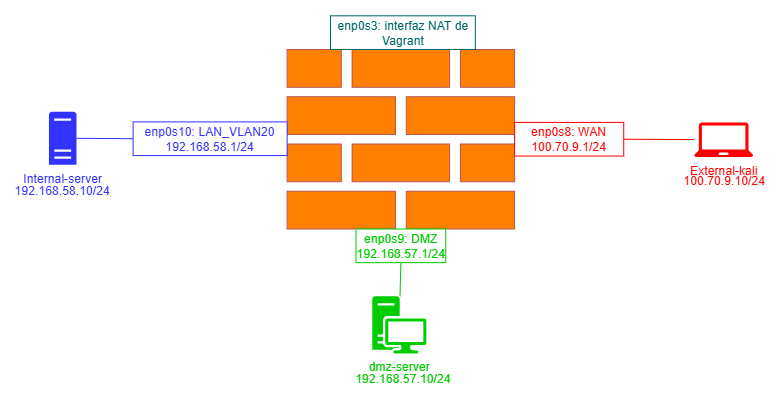

The diagram above was exported from draw.io. Its source (the exported page's mxGraphModel, read from the mxfile embedded in the PNG):
<mxGraphModel dx="1288" dy="703" grid="1" gridSize="11" guides="1" tooltips="1" connect="1" arrows="1" fold="1" page="1" pageScale="1" pageWidth="3300" pageHeight="2339" math="0" shadow="0">
  <root>
    <mxCell id="0" />
    <mxCell id="1" parent="0" />
    <mxCell id="6s5Md16-Y4c9iH4I2czV-1" parent="1" style="sketch=0;pointerEvents=1;shadow=0;dashed=0;html=1;strokeColor=none;fillColor=#3333FF;labelPosition=center;verticalLabelPosition=bottom;verticalAlign=top;outlineConnect=0;align=center;shape=mxgraph.office.servers.server_generic;" value="&lt;font color=&quot;#3333ff&quot;&gt;Internal-server&lt;/font&gt;" vertex="1">
      <mxGeometry height="52" width="27" x="643.5" y="732" as="geometry" />
    </mxCell>
    <mxCell id="6s5Md16-Y4c9iH4I2czV-2" parent="1" style="sketch=0;pointerEvents=1;shadow=0;dashed=0;html=1;strokeColor=#b85450;fillColor=#FF8000;labelPosition=center;verticalLabelPosition=bottom;verticalAlign=top;outlineConnect=0;align=center;shape=mxgraph.office.concepts.firewall;container=1;" value="" vertex="1">
      <mxGeometry height="176" width="223" x="877" y="671" as="geometry">
        <mxRectangle height="44" width="55" x="877" y="671" as="alternateBounds" />
      </mxGeometry>
    </mxCell>
    <mxCell id="6s5Md16-Y4c9iH4I2czV-3" parent="1" style="sketch=0;pointerEvents=1;shadow=0;dashed=0;html=1;strokeColor=none;fillColor=#FF0000;labelPosition=center;verticalLabelPosition=bottom;verticalAlign=top;outlineConnect=0;align=center;shape=mxgraph.office.devices.laptop;" value="&lt;font style=&quot;color: rgb(255, 0, 0);&quot;&gt;External-kali&lt;/font&gt;" vertex="1">
      <mxGeometry height="34" width="58" x="1276" y="742.5" as="geometry" />
    </mxCell>
    <mxCell id="6s5Md16-Y4c9iH4I2czV-4" parent="1" style="sketch=0;pointerEvents=1;shadow=0;dashed=0;html=1;strokeColor=none;fillColor=#00CC00;labelPosition=center;verticalLabelPosition=bottom;verticalAlign=top;outlineConnect=0;align=center;shape=mxgraph.office.devices.workstation;" value="&lt;font style=&quot;color: rgb(0, 204, 0);&quot;&gt;dmz-server&lt;/font&gt;" vertex="1">
      <mxGeometry height="56" width="53" x="960.5" y="913" as="geometry" />
    </mxCell>
    <mxCell id="6s5Md16-Y4c9iH4I2czV-6" edge="1" parent="1" source="6s5Md16-Y4c9iH4I2czV-1" style="endArrow=none;html=1;rounded=0;strokeColor=#3333FF;entryX=0;entryY=0.5;entryDx=0;entryDy=0;" target="6s5Md16-Y4c9iH4I2czV-13" value="">
      <mxGeometry height="50" relative="1" width="50" as="geometry">
        <mxPoint x="698.5" y="943" as="sourcePoint" />
        <mxPoint x="739.5" y="755.5" as="targetPoint" />
      </mxGeometry>
    </mxCell>
    <mxCell id="6s5Md16-Y4c9iH4I2czV-7" edge="1" parent="1" source="6s5Md16-Y4c9iH4I2czV-12" style="endArrow=none;html=1;rounded=0;strokeColor=#00CC00;exitX=0.5;exitY=1;exitDx=0;exitDy=0;" target="6s5Md16-Y4c9iH4I2czV-4" value="">
      <mxGeometry height="50" relative="1" width="50" as="geometry">
        <mxPoint x="1065.5" y="945" as="sourcePoint" />
        <mxPoint x="977.5" y="967" as="targetPoint" />
      </mxGeometry>
    </mxCell>
    <mxCell id="6s5Md16-Y4c9iH4I2czV-8" parent="1" style="text;html=1;whiteSpace=wrap;strokeColor=none;fillColor=none;align=center;verticalAlign=middle;rounded=0;" value="&lt;font style=&quot;color: rgb(255, 0, 0);&quot;&gt;100.70.9.10/24&lt;/font&gt;" vertex="1">
      <mxGeometry height="30" width="60" x="1276" y="784.5" as="geometry" />
    </mxCell>
    <mxCell id="6s5Md16-Y4c9iH4I2czV-9" parent="1" style="text;html=1;whiteSpace=wrap;strokeColor=none;fillColor=none;align=center;verticalAlign=middle;rounded=0;" value="&lt;font style=&quot;color: rgb(0, 204, 0);&quot;&gt;192.168.57.10/24&lt;/font&gt;" vertex="1">
      <mxGeometry height="30" width="60" x="960.5" y="979" as="geometry" />
    </mxCell>
    <mxCell id="6s5Md16-Y4c9iH4I2czV-10" parent="1" style="text;html=1;whiteSpace=wrap;strokeColor=none;fillColor=none;align=center;verticalAlign=middle;rounded=0;" value="&lt;font style=&quot;color: rgb(51, 51, 255);&quot;&gt;192.168.58.10/24&lt;/font&gt;" vertex="1">
      <mxGeometry height="30" width="60" x="627" y="795" as="geometry" />
    </mxCell>
    <mxCell id="6s5Md16-Y4c9iH4I2czV-11" parent="1" style="rounded=0;whiteSpace=wrap;html=1;rotation=0;strokeColor=#FF0000;" value="&lt;font style=&quot;color: rgb(255, 0, 0);&quot;&gt;enp0s8: WAN&lt;br&gt;100.70.9.1/24&lt;/font&gt;" vertex="1">
      <mxGeometry height="33" width="107" x="1100" y="742.5" as="geometry" />
    </mxCell>
    <mxCell id="6s5Md16-Y4c9iH4I2czV-12" parent="1" style="rounded=0;whiteSpace=wrap;html=1;rotation=0;strokeColor=#00CC00;" value="&lt;font style=&quot;color: rgb(0, 204, 0);&quot;&gt;enp0s9: DMZ&lt;/font&gt;&lt;div&gt;&lt;font style=&quot;color: rgb(0, 204, 0);&quot;&gt;192.168.57.1/24&lt;/font&gt;&lt;/div&gt;" vertex="1">
      <mxGeometry height="33" width="88" x="944.5" y="847" as="geometry" />
    </mxCell>
    <mxCell id="6s5Md16-Y4c9iH4I2czV-13" parent="1" style="rounded=0;whiteSpace=wrap;html=1;rotation=0;strokeColor=#3333FF;" value="&lt;font style=&quot;color: rgb(51, 51, 255);&quot;&gt;enp0s10: LAN_VLAN20&lt;/font&gt;&lt;div&gt;&lt;font style=&quot;color: rgb(51, 51, 255);&quot;&gt;192.168.58.1/24&lt;/font&gt;&lt;/div&gt;" vertex="1">
      <mxGeometry height="33" width="151" x="726" y="742" as="geometry" />
    </mxCell>
    <mxCell id="6s5Md16-Y4c9iH4I2czV-14" parent="1" style="rounded=0;whiteSpace=wrap;html=1;rotation=0;strokeColor=#006666;" value="&lt;font style=&quot;color: rgb(0, 102, 102);&quot;&gt;enp0s3: interfaz NAT de Vagrant&lt;/font&gt;" vertex="1">
      <mxGeometry height="33" width="142" x="919.5" y="638" as="geometry" />
    </mxCell>
    <mxCell id="YRim3MbTJdvgSrKQC4rM-7" edge="1" parent="1" source="6s5Md16-Y4c9iH4I2czV-3" style="endArrow=none;html=1;rounded=0;strokeColor=#FF0000;entryX=1;entryY=0.5;entryDx=0;entryDy=0;" target="6s5Md16-Y4c9iH4I2czV-11" value="">
      <mxGeometry height="50" relative="1" width="50" as="geometry">
        <mxPoint x="1485" y="759.5" as="sourcePoint" />
        <mxPoint x="1372.6399999999999" y="759.4999999999998" as="targetPoint" />
      </mxGeometry>
    </mxCell>
  </root>
</mxGraphModel>